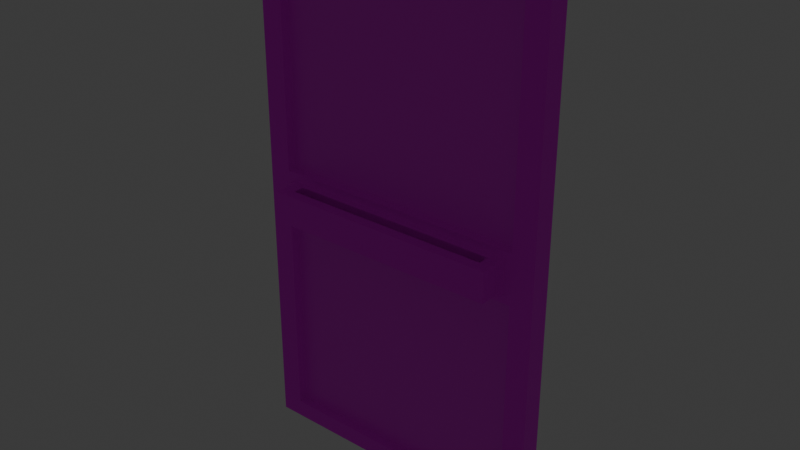 # Source: Office_Door.blend  (saved by Blender 4.2.66; exported with 4.5.12 LTS)
import bpy
from mathutils import Matrix  # noqa: F401  (used for matrix-valued properties, if any)

bpy.ops.wm.read_factory_settings(use_empty=True)
scene = bpy.context.scene
scene.name = 'Scene'

# ---- collections
col_collection = bpy.data.collections.new('Collection'); scene.collection.children.link(col_collection)

# ---- images (referenced by path relative to the original .blend; pixels are not part of the script)
import os
ASSET_DIR = os.environ.get("B2B_ASSET_DIR", "")  # directory of the original .blend (textures are referenced by path, not embedded)
HERE = os.path.dirname(os.path.abspath(__file__))  # packed textures are extracted next to this script under _unpacked/

def load_image(name, relpath, width, height, colorspace="sRGB"):
    """Load a texture the original file referenced (path relative to the .blend, or extracted next to this script)."""
    p = next((c for c in (os.path.join(HERE, relpath), os.path.join(ASSET_DIR, relpath)) if relpath and os.path.exists(c)), "")
    if p:
        img = bpy.data.images.load(p, check_existing=True)
        img.name = name
    else:  # same state as the original file: an image datablock whose file is absent (Cycles renders it pink)
        img = bpy.data.images.new(name, width, height)
        img.source = "FILE"
        img.filepath = "//" + (relpath or name)
    img.colorspace_settings.name = colorspace
    return img
img_skybox_png = load_image('Skybox.png', 'Textures/Skybox.png', 1024, 1024, 'sRGB')
img_road_png = load_image('ROAD.png', 'Textures/Road/ROAD.png', 1024, 1024, 'sRGB')
img_sidewalk_png = load_image('SideWalk.png', 'Textures/Road/Sidewalk/SideWalk.png', 1024, 1024, 'sRGB')
img_drop_in_celings_png = load_image('Drop in celings.png', 'Textures/Drop in celings.png', 1024, 1024, 'sRGB')
img_drop_in_celings_emissive_map_png = load_image('Drop in celings emissive map.png', 'Textures/Drop in celings emissive map.png', 1024, 1024, 'sRGB')
img_wood_paneling_png = load_image('Wood Paneling.png', 'Textures/Wood Paneling.png', 1024, 1024, 'sRGB')
img_metal_png = load_image('Metal.png', 'Textures/Metal.png', 1024, 1024, 'sRGB')
img_wall_png = load_image('Wall.png', 'Textures/Wall.png', 1024, 1024, 'sRGB')
img_wall_white_png = load_image('Wall_White.png', 'Textures/Wall_White.png', 1024, 1024, 'sRGB')
img_tile_png = load_image('Tile.png', 'Textures/Tile.png', 1024, 1024, 'sRGB')
img_law_office_logo_png = load_image('law office logo.png', 'Textures/law office logo.png', 1024, 1024, 'sRGB')

# ---- materials (node trees are filled in below, after node groups)
mat_material_001 = bpy.data.materials.new('Material.001')
mat_material_001.alpha_threshold = 0.0
mat_material_001.use_backface_culling = True
mat_material_001.roughness = 0.5
mat_material_001.line_color = (0.0, 0.0, 0.0, 1.0)
mat_sky = bpy.data.materials.new('Sky')
mat_sky.use_backface_culling = True
mat_sky.use_backface_culling_shadow = True
mat_road = bpy.data.materials.new('Road')
mat_road.use_backface_culling = True
mat_road.use_backface_culling_shadow = True
mat_sidewalk = bpy.data.materials.new('Sidewalk')
mat_car1 = bpy.data.materials.new('Car1')
mat_car_window = bpy.data.materials.new('Car Window')
mat_car_2 = bpy.data.materials.new('Car 2')
mat_dropped_celings = bpy.data.materials.new('Dropped celings')
mat_dropped_celings.use_backface_culling = True
mat_dropped_celings.use_backface_culling_shadow = True
mat_wood_panels = bpy.data.materials.new('Wood Panels')
mat_wood_panels.use_backface_culling = True
mat_wood_panels.use_backface_culling_shadow = True
mat_car_4 = bpy.data.materials.new('Car 4')
mat_metal = bpy.data.materials.new('Metal')
mat_wall = bpy.data.materials.new('Wall')
mat_wallwhite = bpy.data.materials.new('WallWhite')
mat_tile = bpy.data.materials.new('Tile')
mat_lawyer_window = bpy.data.materials.new('Lawyer Window')
mat_lawyer_window.use_backface_culling = True
mat_lawyer_window.use_backface_culling_shadow = True

# ---- material node trees
mat_material_001.use_nodes = True; mat_material_001.node_tree.nodes.clear()
_N = mat_material_001.node_tree.nodes; _L = mat_material_001.node_tree.links
n0 = _N.new('ShaderNodeOutputMaterial'); n0.name = 'Material Output'; n0.location = (300, 300)
n1 = _N.new('ShaderNodeBsdfPrincipled'); n1.name = 'Principled BSDF'; n1.location = (10, 300)
n1.inputs[3].default_value = 1.45
_L.new(n1.outputs[0], n0.inputs[0])
n0.is_active_output = True
mat_sky.use_nodes = True; mat_sky.node_tree.nodes.clear()
_N = mat_sky.node_tree.nodes; _L = mat_sky.node_tree.links
n0 = _N.new('ShaderNodeBsdfPrincipled'); n0.name = 'Principled BSDF'; n0.location = (10, 300)
n0.inputs[28].default_value = 1.1
n1 = _N.new('ShaderNodeOutputMaterial'); n1.name = 'Material Output'; n1.location = (300, 300)
n2 = _N.new('ShaderNodeTexImage'); n2.name = 'Image Texture'; n2.location = (-280, 280)
n2.image = img_skybox_png
n3 = _N.new('ShaderNodeTexImage'); n3.name = 'Image Texture.001'; n3.location = (-280, -240)
n3.image = img_skybox_png
_L.new(n0.outputs[0], n1.inputs[0])
_L.new(n2.outputs[0], n0.inputs[0])
_L.new(n3.outputs[0], n0.inputs[27])
n1.is_active_output = True
mat_road.use_nodes = True; mat_road.node_tree.nodes.clear()
_N = mat_road.node_tree.nodes; _L = mat_road.node_tree.links
n0 = _N.new('ShaderNodeBsdfPrincipled'); n0.name = 'Principled BSDF'; n0.location = (10, 300)
n0.inputs[2].default_value = 1.0
n1 = _N.new('ShaderNodeOutputMaterial'); n1.name = 'Material Output'; n1.location = (300, 300)
n2 = _N.new('ShaderNodeTexImage'); n2.name = 'Image Texture'; n2.location = (-280, 280)
n2.image = img_road_png
_L.new(n0.outputs[0], n1.inputs[0])
_L.new(n2.outputs[0], n0.inputs[0])
n1.is_active_output = True
mat_sidewalk.use_nodes = True; mat_sidewalk.node_tree.nodes.clear()
_N = mat_sidewalk.node_tree.nodes; _L = mat_sidewalk.node_tree.links
n0 = _N.new('ShaderNodeBsdfPrincipled'); n0.name = 'Principled BSDF'; n0.location = (10, 300)
n0.inputs[2].default_value = 1.0
n1 = _N.new('ShaderNodeOutputMaterial'); n1.name = 'Material Output'; n1.location = (300, 300)
n2 = _N.new('ShaderNodeTexImage'); n2.name = 'Image Texture'; n2.location = (-280, 280)
n2.image = img_sidewalk_png
_L.new(n0.outputs[0], n1.inputs[0])
_L.new(n2.outputs[0], n0.inputs[0])
n1.is_active_output = True
mat_car1.use_nodes = True; mat_car1.node_tree.nodes.clear()
_N = mat_car1.node_tree.nodes; _L = mat_car1.node_tree.links
n0 = _N.new('ShaderNodeBsdfPrincipled'); n0.name = 'Principled BSDF'; n0.location = (10, 300)
n0.inputs[0].default_value = (0.8002, 0.658, 0.1613, 1.0)
n0.inputs[2].default_value = 0.3937
n1 = _N.new('ShaderNodeOutputMaterial'); n1.name = 'Material Output'; n1.location = (300, 300)
_L.new(n0.outputs[0], n1.inputs[0])
n1.is_active_output = True
mat_car_window.use_nodes = True; mat_car_window.node_tree.nodes.clear()
_N = mat_car_window.node_tree.nodes; _L = mat_car_window.node_tree.links
n0 = _N.new('ShaderNodeBsdfPrincipled'); n0.name = 'Principled BSDF'; n0.location = (10, 300)
n0.inputs[0].default_value = (0.0, 0.0, 0.0, 1.0)
n0.inputs[2].default_value = 0.0
n1 = _N.new('ShaderNodeOutputMaterial'); n1.name = 'Material Output'; n1.location = (300, 300)
_L.new(n0.outputs[0], n1.inputs[0])
n1.is_active_output = True
mat_car_2.use_nodes = True; mat_car_2.node_tree.nodes.clear()
_N = mat_car_2.node_tree.nodes; _L = mat_car_2.node_tree.links
n0 = _N.new('ShaderNodeBsdfPrincipled'); n0.name = 'Principled BSDF'; n0.location = (10, 300)
n0.inputs[0].default_value = (0.8001, 0.0284, 0.04093, 1.0)
n1 = _N.new('ShaderNodeOutputMaterial'); n1.name = 'Material Output'; n1.location = (300, 300)
_L.new(n0.outputs[0], n1.inputs[0])
n1.is_active_output = True
mat_dropped_celings.use_nodes = True; mat_dropped_celings.node_tree.nodes.clear()
_N = mat_dropped_celings.node_tree.nodes; _L = mat_dropped_celings.node_tree.links
n0 = _N.new('ShaderNodeBsdfPrincipled'); n0.name = 'Principled BSDF'; n0.location = (10, 300)
n0.inputs[28].default_value = 0.8
n1 = _N.new('ShaderNodeOutputMaterial'); n1.name = 'Material Output'; n1.location = (300, 300)
n2 = _N.new('ShaderNodeTexImage'); n2.name = 'Image Texture'; n2.location = (-280, 280)
n2.image = img_drop_in_celings_png
n3 = _N.new('ShaderNodeTexImage'); n3.name = 'Image Texture.001'; n3.location = (-280, -240)
n3.image = img_drop_in_celings_emissive_map_png
_L.new(n0.outputs[0], n1.inputs[0])
_L.new(n2.outputs[0], n0.inputs[0])
_L.new(n3.outputs[0], n0.inputs[27])
n1.is_active_output = True
mat_wood_panels.use_nodes = True; mat_wood_panels.node_tree.nodes.clear()
_N = mat_wood_panels.node_tree.nodes; _L = mat_wood_panels.node_tree.links
n0 = _N.new('ShaderNodeBsdfPrincipled'); n0.name = 'Principled BSDF'; n0.location = (10, 300)
n0.inputs[2].default_value = 1.0
n1 = _N.new('ShaderNodeOutputMaterial'); n1.name = 'Material Output'; n1.location = (300, 300)
n2 = _N.new('ShaderNodeTexImage'); n2.name = 'Image Texture'; n2.location = (-280, 280)
n2.image = img_wood_paneling_png
_L.new(n0.outputs[0], n1.inputs[0])
_L.new(n2.outputs[0], n0.inputs[0])
n1.is_active_output = True
mat_car_4.use_nodes = True; mat_car_4.node_tree.nodes.clear()
_N = mat_car_4.node_tree.nodes; _L = mat_car_4.node_tree.links
n0 = _N.new('ShaderNodeBsdfPrincipled'); n0.name = 'Principled BSDF'; n0.location = (10, 300)
n0.inputs[0].default_value = (0.2776, 0.2948, 0.8001, 1.0)
n1 = _N.new('ShaderNodeOutputMaterial'); n1.name = 'Material Output'; n1.location = (300, 300)
_L.new(n0.outputs[0], n1.inputs[0])
n1.is_active_output = True
mat_metal.use_nodes = True; mat_metal.node_tree.nodes.clear()
_N = mat_metal.node_tree.nodes; _L = mat_metal.node_tree.links
n0 = _N.new('ShaderNodeBsdfPrincipled'); n0.name = 'Principled BSDF'; n0.location = (10, 300)
n0.inputs[1].default_value = 0.7402
n0.inputs[2].default_value = 0.5315
n1 = _N.new('ShaderNodeOutputMaterial'); n1.name = 'Material Output'; n1.location = (300, 300)
n2 = _N.new('ShaderNodeTexImage'); n2.name = 'Image Texture'; n2.location = (-280, 280)
n2.image = img_metal_png
_L.new(n0.outputs[0], n1.inputs[0])
_L.new(n2.outputs[0], n0.inputs[0])
n1.is_active_output = True
mat_wall.use_nodes = True; mat_wall.node_tree.nodes.clear()
_N = mat_wall.node_tree.nodes; _L = mat_wall.node_tree.links
n0 = _N.new('ShaderNodeBsdfPrincipled'); n0.name = 'Principled BSDF'; n0.location = (10, 300)
n1 = _N.new('ShaderNodeOutputMaterial'); n1.name = 'Material Output'; n1.location = (300, 300)
n2 = _N.new('ShaderNodeTexImage'); n2.name = 'Image Texture'; n2.location = (-280, 280)
n2.image = img_wall_png
_L.new(n0.outputs[0], n1.inputs[0])
_L.new(n2.outputs[0], n0.inputs[0])
n1.is_active_output = True
mat_wallwhite.use_nodes = True; mat_wallwhite.node_tree.nodes.clear()
_N = mat_wallwhite.node_tree.nodes; _L = mat_wallwhite.node_tree.links
n0 = _N.new('ShaderNodeBsdfPrincipled'); n0.name = 'Principled BSDF'; n0.location = (10, 300)
n1 = _N.new('ShaderNodeOutputMaterial'); n1.name = 'Material Output'; n1.location = (300, 300)
n2 = _N.new('ShaderNodeTexImage'); n2.name = 'Image Texture'; n2.location = (-280, 280)
n2.image = img_wall_white_png
_L.new(n0.outputs[0], n1.inputs[0])
_L.new(n2.outputs[0], n0.inputs[0])
n1.is_active_output = True
mat_tile.use_nodes = True; mat_tile.node_tree.nodes.clear()
_N = mat_tile.node_tree.nodes; _L = mat_tile.node_tree.links
n0 = _N.new('ShaderNodeBsdfPrincipled'); n0.name = 'Principled BSDF'; n0.location = (10, 300)
n1 = _N.new('ShaderNodeOutputMaterial'); n1.name = 'Material Output'; n1.location = (300, 300)
n2 = _N.new('ShaderNodeTexImage'); n2.name = 'Image Texture'; n2.location = (-280, 280)
n2.image = img_tile_png
_L.new(n0.outputs[0], n1.inputs[0])
_L.new(n2.outputs[0], n0.inputs[0])
n1.is_active_output = True
mat_lawyer_window.use_nodes = True; mat_lawyer_window.node_tree.nodes.clear()
_N = mat_lawyer_window.node_tree.nodes; _L = mat_lawyer_window.node_tree.links
n0 = _N.new('ShaderNodeBsdfPrincipled'); n0.name = 'Principled BSDF'; n0.location = (10, 300)
n1 = _N.new('ShaderNodeOutputMaterial'); n1.name = 'Material Output'; n1.location = (300, 300)
n2 = _N.new('ShaderNodeTexImage'); n2.name = 'Image Texture'; n2.location = (-280, 280)
n2.image = img_law_office_logo_png
_L.new(n0.outputs[0], n1.inputs[0])
_L.new(n2.outputs[0], n0.inputs[0])
_L.new(n2.outputs[1], n0.inputs[4])
n1.is_active_output = True

# ---- world
world_world = bpy.data.worlds.new('World'); scene.world = world_world
world_world.use_nodes = True; world_world.node_tree.nodes.clear()
_N = world_world.node_tree.nodes; _L = world_world.node_tree.links
n0 = _N.new('ShaderNodeOutputWorld'); n0.name = 'World Output'; n0.location = (300, 300)
n1 = _N.new('ShaderNodeBackground'); n1.name = 'Background'; n1.location = (10, 300)
n1.inputs[0].default_value = (0.05088, 0.05088, 0.05088, 1.0)
_L.new(n1.outputs[0], n0.inputs[0])
n0.is_active_output = True
world_world.color = (0.05088, 0.05088, 0.05088)
world_world.sun_shadow_jitter_overblur = 0.0

# ---- meshes
me_cube_001 = bpy.data.meshes.new('Cube.001')
me_cube_001.from_pydata([(-0.5401, -0.03876, 1.023), (0.54, -0.03876, 1.023), (-0.5398, -0.03876, -0.6844), (0.54, -0.03876, -0.6844), (0.54, -0.03876, -0.8733), (-0.5398, -0.03876, -0.8733), (-0.4593, -0.03876, 0.9224), (0.4591, -0.03876, 0.9224), (-0.459, -0.03876, 0.2236), (0.4591, -0.03876, 0.2236), (0.4316, -0.03876, 0.1188), (-0.4315, -0.03876, 0.1188), (-0.4317, -0.03876, -0.005176), (0.4316, -0.03876, -0.005176), (-0.459, -0.03876, -0.7315), (0.4591, -0.03876, -0.7315), (0.4591, -0.03876, -0.8088), (-0.459, -0.03876, -0.8088), (-0.4591, 0.004447, 0.1463), (0.4591, 0.004447, 0.1463), (-0.4593, 0.004447, 0.9224), (0.4591, 0.004447, 0.9224), (0.4591, 0.004447, 0.2236), (-0.4592, 0.004447, 0.2236), (-0.4591, 0.004447, -0.8088), (0.4591, 0.004447, -0.8088), (-0.4593, 0.004447, -0.03268), (0.4591, 0.004447, -0.03268), (0.4591, 0.004447, -0.7315), (-0.4592, 0.004447, -0.7315), (0.4591, -0.03876, 0.1463), (-0.459, -0.03876, 0.1463), (-0.4593, -0.03876, -0.03268), (0.4591, -0.03876, -0.03268), (0.4241, -0.06342, 0.1112), (-0.424, -0.06342, 0.1112), (-0.4242, -0.06342, 0.002365), (0.4241, -0.06342, 0.002365), (0.3979, -0.03876, 0.1463), (-0.3978, -0.03876, 0.1463), (-0.3981, -0.03876, -0.03268), (0.3979, -0.03876, -0.03268), (0.3741, -0.03876, 0.1188), (-0.374, -0.03876, 0.1188), (-0.3742, -0.03876, -0.005176), (0.3741, -0.03876, -0.005176), (0.3816, -0.06342, 0.1112), (-0.3815, -0.06342, 0.1112), (-0.3817, -0.06342, 0.002365), (0.3816, -0.06342, 0.002365), (-0.374, -0.06342, 0.1188), (-0.4315, -0.06342, 0.1188), (0.3741, -0.06342, -0.005176), (0.4316, -0.06342, -0.005176), (0.4316, -0.06342, 0.1188), (-0.4317, -0.06342, -0.005176), (0.3741, -0.06342, 0.1188), (-0.3742, -0.06342, -0.005176), (-0.3815, -0.09199, 0.1112), (-0.424, -0.09199, 0.1112), (0.3816, -0.09199, 0.002365), (0.4241, -0.09199, 0.002365), (0.4241, -0.09199, 0.1112), (-0.4242, -0.09199, 0.002365), (0.3816, -0.09199, 0.1112), (-0.3817, -0.09199, 0.002365), (-0.3815, -0.1301, 0.1112), (-0.424, -0.1301, 0.1112), (0.3816, -0.1301, 0.002365), (0.4241, -0.1301, 0.002365), (0.4241, -0.1301, 0.1112), (-0.4242, -0.1301, 0.002365), (0.3816, -0.1301, 0.1112), (-0.3817, -0.1301, 0.002365), (-3.695e-05, -0.09199, 0.1112), (-3.695e-05, -0.09199, 0.002365), (-3.695e-05, -0.1301, 0.1112), (-3.695e-05, -0.1301, 0.002365), (0.54, 1.144e-05, 1.023), (0.54, 1.144e-05, -0.6844), (-0.54, 1.144e-05, -0.6844), (-0.5401, 0.03878, 1.023), (0.54, 0.03878, 1.023), (-0.5398, 0.03878, -0.6844), (0.54, 0.03878, -0.6844), (0.54, 0.03878, -0.8733), (-0.5398, 0.03878, -0.8733), (-0.4593, 0.03878, 0.9224), (0.4591, 0.03878, 0.9224), (-0.459, 0.03878, 0.2236), (0.4591, 0.03878, 0.2236), (0.4316, 0.03878, 0.1188), (-0.4315, 0.03878, 0.1188), (-0.4317, 0.03878, -0.005176), (0.4316, 0.03878, -0.005176), (-0.459, 0.03878, -0.7315), (0.4591, 0.03878, -0.7315), (0.4591, 0.03878, -0.8088), (-0.459, 0.03878, -0.8088), (-0.4591, -0.004425, 0.1463), (0.4591, -0.004425, 0.1463), (-0.4593, -0.004425, 0.9224), (0.4591, -0.004425, 0.9224), (0.4591, -0.004425, 0.2236), (-0.4592, -0.004425, 0.2236), (-0.4591, -0.004425, -0.8088), (0.4591, -0.004425, -0.8088), (-0.4593, -0.004425, -0.03268), (0.4591, -0.004425, -0.03268), (0.4591, -0.004425, -0.7315), (-0.4592, -0.004425, -0.7315), (0.4591, 0.03878, 0.1463), (-0.459, 0.03878, 0.1463), (-0.4593, 0.03878, -0.03268), (0.4591, 0.03878, -0.03268), (0.4241, 0.06344, 0.1112), (-0.424, 0.06344, 0.1112), (-0.4242, 0.06344, 0.002365), (0.4241, 0.06344, 0.002365), (0.3979, 0.03878, 0.1463), (-0.3978, 0.03878, 0.1463), (-0.3981, 0.03878, -0.03268), (0.3979, 0.03878, -0.03268), (0.3741, 0.03878, 0.1188), (-0.374, 0.03878, 0.1188), (-0.3742, 0.03878, -0.005176), (0.3741, 0.03878, -0.005176), (0.3816, 0.06344, 0.1112), (-0.3815, 0.06344, 0.1112), (-0.3817, 0.06344, 0.002365), (0.3816, 0.06344, 0.002365), (-0.374, 0.06344, 0.1188), (-0.4315, 0.06344, 0.1188), (0.3741, 0.06344, -0.005176), (0.4316, 0.06344, -0.005176), (0.4316, 0.06344, 0.1188), (-0.4317, 0.06344, -0.005176), (0.3741, 0.06344, 0.1188), (-0.3742, 0.06344, -0.005176), (-0.3815, 0.09202, 0.1112), (-0.424, 0.09202, 0.1112), (0.3816, 0.09202, 0.002365), (0.4241, 0.09202, 0.002365), (0.4241, 0.09202, 0.1112), (-0.4242, 0.09202, 0.002365), (0.3816, 0.09202, 0.1112), (-0.3817, 0.09202, 0.002365), (-0.3815, 0.1301, 0.1112), (-0.424, 0.1301, 0.1112), (0.3816, 0.1301, 0.002365), (0.4241, 0.1301, 0.002365), (0.4241, 0.1301, 0.1112), (-0.4242, 0.1301, 0.002365), (0.3816, 0.1301, 0.1112), (-0.3817, 0.1301, 0.002365), (-3.719e-05, 0.09202, 0.1112), (-3.719e-05, 0.09202, 0.002365), (-3.719e-05, 0.1301, 0.1112), (-3.719e-05, 0.1301, 0.002365), (-0.54, 1.144e-05, -0.8733), (0.54, 1.144e-05, -0.8733), (-0.5401, 1.144e-05, 1.023)], [], [(1, 0, 6, 7), (3, 1, 7, 9), (9, 30, 33, 3), (15, 3, 33), (3, 15, 4), (15, 16, 4), (5, 4, 16, 17), (2, 5, 17, 14), (14, 32, 2), (2, 32, 0), (31, 8, 0, 32), (6, 0, 8), (11, 12, 55, 51), (31, 18, 23, 8), (7, 21, 22, 9), (30, 19, 18, 31, 39, 38), (8, 23, 20, 6), (9, 22, 19, 30), (6, 20, 21, 7), (17, 24, 29, 14), (33, 27, 28, 15), (16, 25, 24, 17), (14, 29, 26, 32), (15, 28, 25, 16), (32, 26, 27, 33, 41, 40), (24, 25, 28, 27, 26, 29), (18, 19, 22, 21, 20, 23), (42, 10, 30, 38), (44, 12, 32, 40), (10, 13, 33, 30), (12, 11, 31, 32), (34, 46, 64, 62), (45, 13, 53, 52), (13, 10, 54, 53), (43, 11, 51, 50), (10, 42, 56, 54), (42, 43, 50, 56), (12, 44, 57, 55), (44, 45, 52, 57), (46, 49, 60, 64), (56, 50, 57, 52), (13, 45, 41, 33), (45, 44, 40, 41), (11, 43, 39, 31), (43, 42, 38, 39), (35, 47, 50, 51), (37, 49, 52, 53), (34, 37, 53, 54), (36, 35, 51, 55), (46, 34, 54, 56), (48, 36, 55, 57), (49, 46, 56, 52), (47, 48, 57, 50), (59, 63, 71, 67), (63, 65, 73, 71), (37, 34, 62, 61), (47, 35, 59, 58), (48, 47, 58, 65), (36, 48, 65, 63), (35, 36, 63, 59), (49, 37, 61, 60), (66, 67, 71, 73), (70, 72, 68, 69), (60, 61, 69, 68), (60, 68, 77, 75), (62, 64, 72, 70), (61, 62, 70, 69), (58, 59, 67, 66), (66, 73, 77, 76), (74, 75, 77, 76), (64, 60, 75, 74), (73, 65, 75, 77), (68, 72, 76, 77), (58, 66, 76, 74), (72, 64, 74, 76), (65, 58, 74, 75), (5, 2, 80, 159), (1, 3, 79, 78), (4, 5, 159, 160), (2, 0, 161, 80), (3, 4, 160, 79), (0, 1, 78, 161), (82, 88, 87, 81), (84, 90, 88, 82), (90, 84, 114, 111), (96, 114, 84), (84, 85, 96), (96, 85, 97), (86, 98, 97, 85), (83, 95, 98, 86), (95, 83, 113), (83, 81, 113), (112, 113, 81, 89), (87, 89, 81), (92, 132, 136, 93), (112, 89, 104, 99), (88, 90, 103, 102), (111, 119, 120, 112, 99, 100), (89, 87, 101, 104), (90, 111, 100, 103), (87, 88, 102, 101), (98, 95, 110, 105), (114, 96, 109, 108), (97, 98, 105, 106), (95, 113, 107, 110), (96, 97, 106, 109), (113, 121, 122, 114, 108, 107), (105, 110, 107, 108, 109, 106), (99, 104, 101, 102, 103, 100), (123, 119, 111, 91), (125, 121, 113, 93), (91, 111, 114, 94), (93, 113, 112, 92), (115, 143, 145, 127), (126, 133, 134, 94), (94, 134, 135, 91), (124, 131, 132, 92), (91, 135, 137, 123), (123, 137, 131, 124), (93, 136, 138, 125), (125, 138, 133, 126), (127, 145, 141, 130), (137, 133, 138, 131), (94, 114, 122, 126), (126, 122, 121, 125), (92, 112, 120, 124), (124, 120, 119, 123), (116, 132, 131, 128), (118, 134, 133, 130), (115, 135, 134, 118), (117, 136, 132, 116), (127, 137, 135, 115), (129, 138, 136, 117), (130, 133, 137, 127), (128, 131, 138, 129), (140, 148, 152, 144), (144, 152, 154, 146), (118, 142, 143, 115), (128, 139, 140, 116), (129, 146, 139, 128), (117, 144, 146, 129), (116, 140, 144, 117), (130, 141, 142, 118), (147, 154, 152, 148), (151, 150, 149, 153), (141, 149, 150, 142), (141, 156, 158, 149), (143, 151, 153, 145), (142, 150, 151, 143), (139, 147, 148, 140), (147, 157, 158, 154), (155, 157, 158, 156), (145, 155, 156, 141), (154, 158, 156, 146), (149, 158, 157, 153), (139, 155, 157, 147), (153, 157, 155, 145), (146, 156, 155, 139), (86, 159, 80, 83), (82, 78, 79, 84), (85, 160, 159, 86), (83, 80, 161, 81), (84, 79, 160, 85), (81, 161, 78, 82)])
me_cube_001.polygons.foreach_set('material_index', [10, 10, 10, 10, 10, 10, 10, 10, 10, 10, 10, 10, 10, 10, 10, 10, 10, 10, 10, 10, 10, 10, 10, 10, 10, 14, 14, 10, 10, 10, 10, 10, 10, 10, 10, 10, 10, 10, 10, 10, 10, 10, 10, 10, 10, 10, 10, 10, 10, 10, 10, 10, 10, 10, 10, 10, 10, 10, 10, 10, 10, 10, 10, 10, 10, 10, 10, 10, 10, 10, 10, 10, 10, 10, 10, 10, 10, 10, 10, 10, 10, 10, 10, 10, 10, 10, 10, 10, 10, 10, 10, 10, 10, 10, 10, 10, 10, 10, 10, 10, 10, 10, 10, 10, 10, 10, 10, 14, 14, 10, 10, 10, 10, 10, 10, 10, 10, 10, 10, 10, 10, 10, 10, 10, 10, 10, 10, 10, 10, 10, 10, 10, 10, 10, 10, 10, 10, 10, 10, 10, 10, 10, 10, 10, 10, 10, 10, 10, 10, 10, 10, 10, 10, 10, 10, 10, 10, 10, 10, 10, 10, 10, 10, 10])
_uv = me_cube_001.uv_layers.new(name='UVMap')
_uv.uv.foreach_set('vector', [1.6, 2.193, -0.39, 2.193, -0.2411, 2.008, 1.451, 2.008, 1.6, -0.952, 1.6, 2.193, 1.451, 2.008, 1.451, 0.7205, 1.451, 0.7205, 1.451, 0.5781, 1.451, 0.2484, 1.6, -0.952, 1.451, -1.039, 1.6, -0.952, 1.451, 0.2484, 1.6, -0.952, 1.451, -1.039, 1.6, -1.3, 1.451, -1.039, 1.451, -1.181, 1.6, -1.3, -0.3894, -1.3, 1.6, -1.3, 1.451, -1.181, -0.2406, -1.181, -0.3895, -0.952, -0.3894, -1.3, -0.2406, -1.181, -0.2406, -1.039, -0.2406, -1.039, -0.2411, 0.2484, -0.3895, -0.952, -0.3895, -0.952, -0.2411, 0.2484, -0.39, 2.193, -0.2406, 0.5781, -0.2406, 0.7205, -0.39, 2.193, -0.2411, 0.2484, -0.2411, 2.008, -0.39, 2.193, -0.2406, 0.7205, -0.19, 0.5274, -0.1904, 0.2991, -0.1904, 0.2991, -0.19, 0.5274, 0.9976, -0.4555, 1.036, -0.4998, 1.139, -0.2665, 1.082, -0.2559, 0.03821, 1.409, 0.001954, 1.44, 0.01025, -0.2203, 0.05481, -0.2083, 0.1009, -0.3506, 0.07398, -0.393, 1.036, -0.4998, 0.9976, -0.4555, 0.9379, -0.4485, 0.1607, -0.3576, 1.082, -0.2559, 1.139, -0.2665, 0.782, 1.453, 0.7503, 1.411, 0.05481, -0.2083, 0.01025, -0.2203, 0.07398, -0.393, 0.1009, -0.3506, 0.7503, 1.411, 0.782, 1.453, 0.001954, 1.44, 0.03821, 1.409, 0.9976, -0.4555, 1.036, -0.4998, 1.139, -0.2665, 1.082, -0.2559, 0.03821, 1.409, 0.001954, 1.44, 0.01025, -0.2203, 0.05481, -0.2083, 0.1009, -0.3506, 0.07398, -0.393, 1.036, -0.4998, 0.9976, -0.4555, 1.082, -0.2559, 1.139, -0.2665, 0.782, 1.453, 0.7503, 1.411, 0.05481, -0.2083, 0.01025, -0.2203, 0.07398, -0.393, 0.1009, -0.3506, 0.7503, 1.411, 0.782, 1.453, 0.001954, 1.44, 0.03821, 1.409, 0.08568, 1.409, 0.7028, 1.411, 0.0, 0.0, 0.0, 0.0, 0.0, 0.0, 0.0, 0.0, 0.0, 0.0, 0.0, 0.0, 0.0, 0.0, 0.0, 0.0, 0.0, 0.0, 0.0, 0.0, 0.0, 0.0, 0.0, 0.0, 1.294, 0.5274, 1.4, 0.5274, 1.451, 0.5781, 1.338, 0.5781, -0.08433, 0.2991, -0.1904, 0.2991, -0.2411, 0.2484, -0.1283, 0.2484, 1.4, 0.5274, 1.4, 0.2991, 1.451, 0.2484, 1.451, 0.5781, -0.1904, 0.2991, -0.19, 0.5274, -0.2406, 0.5781, -0.2411, 0.2484, 1.386, 0.5135, 1.308, 0.5135, 1.308, 0.5135, 1.386, 0.5135, 1.294, 0.2991, 1.4, 0.2991, 1.4, 0.2991, 1.294, 0.2991, 1.4, 0.2991, 1.4, 0.5274, 1.4, 0.5274, 1.4, 0.2991, -0.08399, 0.5274, -0.19, 0.5274, -0.19, 0.5274, -0.08399, 0.5274, 1.4, 0.5274, 1.294, 0.5274, 1.294, 0.5274, 1.4, 0.5274, 1.294, 0.5274, -0.08399, 0.5274, -0.08399, 0.5274, 1.294, 0.5274, -0.1904, 0.2991, -0.08433, 0.2991, -0.08433, 0.2991, -0.1904, 0.2991, -0.08433, 0.2991, 1.294, 0.2991, 1.294, 0.2991, -0.08433, 0.2991, 1.308, 0.5135, 1.308, 0.313, 1.308, 0.313, 1.308, 0.5135, 1.294, 0.5274, -0.08399, 0.5274, -0.08433, 0.2991, 1.294, 0.2991, 1.4, 0.2991, 1.294, 0.2991, 1.338, 0.2484, 1.451, 0.2484, 1.294, 0.2991, -0.08433, 0.2991, -0.1283, 0.2484, 1.338, 0.2484, -0.19, 0.5274, -0.08399, 0.5274, -0.1278, 0.5781, -0.2406, 0.5781, -0.08399, 0.5274, 1.294, 0.5274, 1.338, 0.5781, -0.1278, 0.5781, -0.1761, 0.5135, -0.0979, 0.5135, -0.08399, 0.5274, -0.19, 0.5274, 1.386, 0.313, 1.308, 0.313, 1.294, 0.2991, 1.4, 0.2991, 1.386, 0.5135, 1.386, 0.313, 1.4, 0.2991, 1.4, 0.5274, -0.1764, 0.313, -0.1761, 0.5135, -0.19, 0.5274, -0.1904, 0.2991, 1.308, 0.5135, 1.386, 0.5135, 1.4, 0.5274, 1.294, 0.5274, -0.0982, 0.313, -0.1764, 0.313, -0.1904, 0.2991, -0.08433, 0.2991, 1.308, 0.313, 1.308, 0.5135, 1.294, 0.5274, 1.294, 0.2991, -0.0979, 0.5135, -0.0982, 0.313, -0.08433, 0.2991, -0.08399, 0.5274, -0.1761, 0.5135, -0.1764, 0.313, -0.1764, 0.313, -0.1761, 0.5135, -0.1764, 0.313, -0.0982, 0.313, -0.0982, 0.313, -0.1764, 0.313, 1.386, 0.313, 1.386, 0.5135, 1.386, 0.5135, 1.386, 0.313, -0.0979, 0.5135, -0.1761, 0.5135, -0.1761, 0.5135, -0.0979, 0.5135, -0.0982, 0.313, -0.0979, 0.5135, -0.0979, 0.5135, -0.0982, 0.313, -0.1764, 0.313, -0.0982, 0.313, -0.0982, 0.313, -0.1764, 0.313, -0.1761, 0.5135, -0.1764, 0.313, -0.1764, 0.313, -0.1761, 0.5135, 1.308, 0.313, 1.386, 0.313, 1.386, 0.313, 1.308, 0.313, -0.0979, 0.5135, -0.1761, 0.5135, -0.1764, 0.313, -0.0982, 0.313, 1.386, 0.5135, 1.308, 0.5135, 1.308, 0.313, 1.386, 0.313, 1.308, 0.313, 1.386, 0.313, 1.386, 0.313, 1.308, 0.313, 1.308, 0.313, 1.308, 0.313, 1.308, 0.313, 1.308, 0.313, 1.386, 0.5135, 1.308, 0.5135, 1.308, 0.5135, 1.386, 0.5135, 1.386, 0.313, 1.386, 0.5135, 1.386, 0.5135, 1.386, 0.313, -0.0979, 0.5135, -0.1761, 0.5135, -0.1761, 0.5135, -0.0979, 0.5135, -0.0979, 0.5135, -0.0982, 0.313, -0.0982, 0.313, -0.0979, 0.5135, 1.308, 0.5135, 1.308, 0.313, 1.308, 0.313, 1.308, 0.5135, 1.308, 0.5135, 1.308, 0.313, 1.308, 0.313, 1.308, 0.5135, -0.0982, 0.313, -0.0982, 0.313, -0.0982, 0.313, -0.0982, 0.313, 1.308, 0.313, 1.308, 0.5135, 1.308, 0.5135, 1.308, 0.313, -0.0979, 0.5135, -0.0979, 0.5135, -0.0979, 0.5135, -0.0979, 0.5135, 1.308, 0.5135, 1.308, 0.5135, 1.308, 0.5135, 1.308, 0.5135, -0.0982, 0.313, -0.0979, 0.5135, -0.0979, 0.5135, -0.0982, 0.313, 0.9976, -0.4555, 1.082, -0.2559, 1.139, -0.2665, 1.036, -0.4998, 0.03821, 1.409, 0.05481, -0.2083, 0.01025, -0.2203, 0.001954, 1.44, 0.1009, -0.3506, 0.9976, -0.4555, 1.036, -0.4998, 0.07398, -0.393, 1.082, -0.2559, 0.7503, 1.411, 0.782, 1.453, 1.139, -0.2665, 0.05481, -0.2083, 0.1009, -0.3506, 0.07398, -0.393, 0.01025, -0.2203, 0.7503, 1.411, 0.03821, 1.409, 0.001954, 1.44, 0.782, 1.453, 1.6, 2.193, 1.451, 2.008, -0.2411, 2.008, -0.39, 2.193, 1.6, -0.952, 1.451, 0.7205, 1.451, 2.008, 1.6, 2.193, 1.451, 0.7205, 1.6, -0.952, 1.451, 0.2484, 1.451, 0.5781, 1.451, -1.039, 1.451, 0.2484, 1.6, -0.952, 1.6, -0.952, 1.6, -1.3, 1.451, -1.039, 1.451, -1.039, 1.6, -1.3, 1.451, -1.181, -0.3894, -1.3, -0.2406, -1.181, 1.451, -1.181, 1.6, -1.3, -0.3895, -0.952, -0.2406, -1.039, -0.2406, -1.181, -0.3894, -1.3, -0.2406, -1.039, -0.3895, -0.952, -0.2411, 0.2484, -0.3895, -0.952, -0.39, 2.193, -0.2411, 0.2484, -0.2406, 0.5781, -0.2411, 0.2484, -0.39, 2.193, -0.2406, 0.7205, -0.2411, 2.008, -0.2406, 0.7205, -0.39, 2.193, -0.19, 0.5274, -0.19, 0.5274, -0.1904, 0.2991, -0.1904, 0.2991, 0.9976, -0.4555, 1.082, -0.2559, 1.139, -0.2665, 1.036, -0.4998, 0.03821, 1.409, 0.05481, -0.2083, 0.01025, -0.2203, 0.001954, 1.44, 0.1009, -0.3506, 0.1607, -0.3576, 0.9379, -0.4485, 0.9976, -0.4555, 1.036, -0.4998, 0.07398, -0.393, 1.082, -0.2559, 0.7503, 1.411, 0.782, 1.453, 1.139, -0.2665, 0.05481, -0.2083, 0.1009, -0.3506, 0.07398, -0.393, 0.01025, -0.2203, 0.7503, 1.411, 0.03821, 1.409, 0.001954, 1.44, 0.782, 1.453, 0.9976, -0.4555, 1.082, -0.2559, 1.139, -0.2665, 1.036, -0.4998, 0.03821, 1.409, 0.05481, -0.2083, 0.01025, -0.2203, 0.001954, 1.44, 0.1009, -0.3506, 0.9976, -0.4555, 1.036, -0.4998, 0.07398, -0.393, 1.082, -0.2559, 0.7503, 1.411, 0.782, 1.453, 1.139, -0.2665, 0.05481, -0.2083, 0.1009, -0.3506, 0.07398, -0.393, 0.01025, -0.2203, 0.7503, 1.411, 0.7028, 1.411, 0.08568, 1.409, 0.03821, 1.409, 0.001954, 1.44, 0.782, 1.453, 0.0, 0.0, 0.0, 0.0, 0.0, 0.0, 0.0, 0.0, 0.0, 0.0, 0.0, 0.0, 0.0, 0.0, 0.0, 0.0, 0.0, 0.0, 0.0, 0.0, 0.0, 0.0, 0.0, 0.0, 1.294, 0.5274, 1.338, 0.5781, 1.451, 0.5781, 1.4, 0.5274, -0.08433, 0.2991, -0.1283, 0.2484, -0.2411, 0.2484, -0.1904, 0.2991, 1.4, 0.5274, 1.451, 0.5781, 1.451, 0.2484, 1.4, 0.2991, -0.1904, 0.2991, -0.2411, 0.2484, -0.2406, 0.5781, -0.19, 0.5274, 1.386, 0.5135, 1.386, 0.5135, 1.308, 0.5135, 1.308, 0.5135, 1.294, 0.2991, 1.294, 0.2991, 1.4, 0.2991, 1.4, 0.2991, 1.4, 0.2991, 1.4, 0.2991, 1.4, 0.5274, 1.4, 0.5274, -0.08399, 0.5274, -0.08399, 0.5274, -0.19, 0.5274, -0.19, 0.5274, 1.4, 0.5274, 1.4, 0.5274, 1.294, 0.5274, 1.294, 0.5274, 1.294, 0.5274, 1.294, 0.5274, -0.08399, 0.5274, -0.08399, 0.5274, -0.1904, 0.2991, -0.1904, 0.2991, -0.08433, 0.2991, -0.08433, 0.2991, -0.08433, 0.2991, -0.08433, 0.2991, 1.294, 0.2991, 1.294, 0.2991, 1.308, 0.5135, 1.308, 0.5135, 1.308, 0.313, 1.308, 0.313, 1.294, 0.5274, 1.294, 0.2991, -0.08433, 0.2991, -0.08399, 0.5274, 1.4, 0.2991, 1.451, 0.2484, 1.338, 0.2484, 1.294, 0.2991, 1.294, 0.2991, 1.338, 0.2484, -0.1283, 0.2484, -0.08433, 0.2991, -0.19, 0.5274, -0.2406, 0.5781, -0.1278, 0.5781, -0.08399, 0.5274, -0.08399, 0.5274, -0.1278, 0.5781, 1.338, 0.5781, 1.294, 0.5274, -0.1761, 0.5135, -0.19, 0.5274, -0.08399, 0.5274, -0.0979, 0.5135, 1.386, 0.313, 1.4, 0.2991, 1.294, 0.2991, 1.308, 0.313, 1.386, 0.5135, 1.4, 0.5274, 1.4, 0.2991, 1.386, 0.313, -0.1764, 0.313, -0.1904, 0.2991, -0.19, 0.5274, -0.1761, 0.5135, 1.308, 0.5135, 1.294, 0.5274, 1.4, 0.5274, 1.386, 0.5135, -0.0982, 0.313, -0.08433, 0.2991, -0.1904, 0.2991, -0.1764, 0.313, 1.308, 0.313, 1.294, 0.2991, 1.294, 0.5274, 1.308, 0.5135, -0.0979, 0.5135, -0.08399, 0.5274, -0.08433, 0.2991, -0.0982, 0.313, -0.1761, 0.5135, -0.1761, 0.5135, -0.1764, 0.313, -0.1764, 0.313, -0.1764, 0.313, -0.1764, 0.313, -0.0982, 0.313, -0.0982, 0.313, 1.386, 0.313, 1.386, 0.313, 1.386, 0.5135, 1.386, 0.5135, -0.0979, 0.5135, -0.0979, 0.5135, -0.1761, 0.5135, -0.1761, 0.5135, -0.0982, 0.313, -0.0982, 0.313, -0.0979, 0.5135, -0.0979, 0.5135, -0.1764, 0.313, -0.1764, 0.313, -0.0982, 0.313, -0.0982, 0.313, -0.1761, 0.5135, -0.1761, 0.5135, -0.1764, 0.313, -0.1764, 0.313, 1.308, 0.313, 1.308, 0.313, 1.386, 0.313, 1.386, 0.313, -0.0979, 0.5135, -0.0982, 0.313, -0.1764, 0.313, -0.1761, 0.5135, 1.386, 0.5135, 1.386, 0.313, 1.308, 0.313, 1.308, 0.5135, 1.308, 0.313, 1.308, 0.313, 1.386, 0.313, 1.386, 0.313, 1.308, 0.313, 1.308, 0.313, 1.308, 0.313, 1.308, 0.313, 1.386, 0.5135, 1.386, 0.5135, 1.308, 0.5135, 1.308, 0.5135, 1.386, 0.313, 1.386, 0.313, 1.386, 0.5135, 1.386, 0.5135, -0.0979, 0.5135, -0.0979, 0.5135, -0.1761, 0.5135, -0.1761, 0.5135, -0.0979, 0.5135, -0.0979, 0.5135, -0.0982, 0.313, -0.0982, 0.313, 1.308, 0.5135, 1.308, 0.5135, 1.308, 0.313, 1.308, 0.313, 1.308, 0.5135, 1.308, 0.5135, 1.308, 0.313, 1.308, 0.313, -0.0982, 0.313, -0.0982, 0.313, -0.0982, 0.313, -0.0982, 0.313, 1.308, 0.313, 1.308, 0.313, 1.308, 0.5135, 1.308, 0.5135, -0.0979, 0.5135, -0.0979, 0.5135, -0.0979, 0.5135, -0.0979, 0.5135, 1.308, 0.5135, 1.308, 0.5135, 1.308, 0.5135, 1.308, 0.5135, -0.0982, 0.313, -0.0982, 0.313, -0.0979, 0.5135, -0.0979, 0.5135, 0.9976, -0.4555, 1.036, -0.4998, 1.139, -0.2665, 1.082, -0.2559, 0.03821, 1.409, 0.001954, 1.44, 0.01025, -0.2203, 0.05481, -0.2083, 0.1009, -0.3506, 0.07398, -0.393, 1.036, -0.4998, 0.9976, -0.4555, 1.082, -0.2559, 1.139, -0.2665, 0.782, 1.453, 0.7503, 1.411, 0.05481, -0.2083, 0.01025, -0.2203, 0.07398, -0.393, 0.1009, -0.3506, 0.7503, 1.411, 0.782, 1.453, 0.001954, 1.44, 0.03821, 1.409])
me_cube_001.materials.append(mat_material_001)
me_cube_001.materials.append(mat_sky)
me_cube_001.materials.append(mat_road)
me_cube_001.materials.append(mat_sidewalk)
me_cube_001.materials.append(mat_car1)
me_cube_001.materials.append(mat_car_window)
me_cube_001.materials.append(mat_car_2)
me_cube_001.materials.append(mat_dropped_celings)
me_cube_001.materials.append(mat_wood_panels)
me_cube_001.materials.append(mat_car_4)
me_cube_001.materials.append(mat_metal)
me_cube_001.materials.append(mat_wall)
me_cube_001.materials.append(mat_wallwhite)
me_cube_001.materials.append(mat_tile)
me_cube_001.materials.append(mat_lawyer_window)
me_cube_001.use_mirror_vertex_groups = False
me_cube_001.update()
me_cube_001.normals_split_custom_set([tuple(v) for v in zip(*[iter([0.0, -1.0, -3.71e-08, 0.0, -1.0, -3.71e-08, 0.0, -1.0, -3.71e-08, 0.0, -1.0, -3.71e-08, 0.0, -1.0, 0.0, 0.0, -1.0, 0.0, 0.0, -1.0, 0.0, 0.0, -1.0, 0.0, 0.0, -1.0, 0.0, 0.0, -1.0, 0.0, 0.0, -1.0, 0.0, 0.0, -1.0, 0.0, 0.0, -1.0, 0.0, 0.0, -1.0, 0.0, 0.0, -1.0, 0.0, 0.0, -1.0, 0.0, 0.0, -1.0, 0.0, 0.0, -1.0, 0.0, 0.0, -1.0, 0.0, 0.0, -1.0, 0.0, 0.0, -1.0, 0.0, 0.0, -1.0, 0.0, 0.0, -1.0, 0.0, 0.0, -1.0, 0.0, 0.0, -1.0, 0.0, 0.0, -1.0, 1.439e-08, 0.0, -1.0, 1.439e-08, 0.0, -1.0, 1.439e-08, 0.0, -1.0, 1.439e-08, 0.0, -1.0, 0.0, 0.0, -1.0, 0.0, 0.0, -1.0, 0.0, 0.0, -1.0, 0.0, 0.0, -1.0, 0.0, 0.0, -1.0, 0.0, 0.0, -1.0, 0.0, 0.0, -1.0, 0.0, 0.0, -1.0, 0.0, 0.0, -1.0, 0.0, 0.0, -1.0, 0.0, 0.0, -1.0, 0.0, 0.0, -1.0, 0.0, -1.0, 0.0, 0.001617, -1.0, 0.0, 0.001617, -1.0, 0.0, 0.001617, -1.0, 0.0, 0.001617, 1.0, 0.00319, 0.0002744, 1.0, 0.00319, 0.0002744, 1.0, 0.00319, 0.0002744, 1.0, 0.00319, 0.0002744, -1.0, 0.0, 0.0, -1.0, 0.0, 0.0, -1.0, 0.0, 0.0, -1.0, 0.0, 0.0, 0.0, 0.0, 1.0, 0.0, 0.0, 1.0, 0.0, 0.0, 1.0, 0.0, 0.0, 1.0, 0.0, 0.0, 1.0, 0.0, 0.0, 1.0, 1.0, 0.001511, 0.0002805, 1.0, 0.001511, 0.0002805, 1.0, 0.001511, 0.0002805, 1.0, 0.001511, 0.0002805, -1.0, 0.0, 0.0, -1.0, 0.0, 0.0, -1.0, 0.0, 0.0, -1.0, 0.0, 0.0, 0.0, 0.0, -1.0, 0.0, 0.0, -1.0, 0.0, 0.0, -1.0, 0.0, 0.0, -1.0, 1.0, 0.00319, 0.0002744, 1.0, 0.00319, 0.0002744, 1.0, 0.00319, 0.0002744, 1.0, 0.00319, 0.0002744, -1.0, 0.0, 0.0, -1.0, 0.0, 0.0, -1.0, 0.0, 0.0, -1.0, 0.0, 0.0, 0.0, 0.0, 1.0, 0.0, 0.0, 1.0, 0.0, 0.0, 1.0, 0.0, 0.0, 1.0, 1.0, 0.001511, 0.0002805, 1.0, 0.001511, 0.0002805, 1.0, 0.001511, 0.0002805, 1.0, 0.001511, 0.0002805, -1.0, 0.0, 0.0, -1.0, 0.0, 0.0, -1.0, 0.0, 0.0, -1.0, 0.0, 0.0, 0.0, 0.0, -1.0, 0.0, 0.0, -1.0, 0.0, 0.0, -1.0, 0.0, 0.0, -1.0, 0.0, 0.0, -1.0, 0.0, 0.0, -1.0, 0.0, -1.0, 9.762e-11, 0.0, -1.0, 9.762e-11, 0.0, -1.0, 9.762e-11, 0.0, -1.0, 9.762e-11, 0.0, -1.0, 9.762e-11, 0.0, -1.0, 9.762e-11, 0.0, -1.0, 9.762e-11, 0.0, -1.0, 9.762e-11, 0.0, -1.0, 9.762e-11, 0.0, -1.0, 9.762e-11, 0.0, -1.0, 9.762e-11, 0.0, -1.0, 9.762e-11, 0.0, -1.0, 0.0, 0.0, -1.0, 0.0, 0.0, -1.0, 0.0, 0.0, -1.0, 0.0, 0.0, -1.0, 0.0, 0.0, -1.0, 0.0, 0.0, -1.0, 0.0, 0.0, -1.0, 0.0, 0.0, -1.0, 0.0, 0.0, -1.0, 0.0, 0.0, -1.0, 0.0, 0.0, -1.0, 0.0, 0.0, -1.0, 1.943e-08, 0.0, -1.0, 1.943e-08, 0.0, -1.0, 1.943e-08, 0.0, -1.0, 1.943e-08, 0.0, 0.0, 1.0, 0.0, 0.0, 1.0, 0.0, 0.0, 1.0, 0.0, 0.0, 1.0, 0.0, 0.0, -1.0, 0.0, 0.0, -1.0, 0.0, 0.0, -1.0, 0.0, 0.0, -1.0, 1.0, 0.0, 0.0, 1.0, 0.0, 0.0, 1.0, 0.0, 0.0, 1.0, 0.0, 0.0, 0.0, 0.0, 1.0, 0.0, 0.0, 1.0, 0.0, 0.0, 1.0, 0.0, 0.0, 1.0, 0.0, 0.0, 1.0, 0.0, 0.0, 1.0, 0.0, 0.0, 1.0, 0.0, 0.0, 1.0, 0.0, 0.0, 1.0, 0.0, 0.0, 1.0, 0.0, 0.0, 1.0, 0.0, 0.0, 1.0, 0.0, 0.0, -1.0, 0.0, 0.0, -1.0, 0.0, 0.0, -1.0, 0.0, 0.0, -1.0, 0.0, 0.0, -1.0, 0.0, 0.0, -1.0, 0.0, 0.0, -1.0, 0.0, 0.0, -1.0, -1.0, 0.0, 0.0001073, -1.0, 0.0, 0.0001073, -1.0, 0.0, 0.0001073, -1.0, 0.0, 0.0001073, 0.0, -1.0, 0.0, 0.0, -1.0, 0.0, 0.0, -1.0, 0.0, 0.0, -1.0, 0.0, 0.0, -1.0, 0.0, 0.0, -1.0, 0.0, 0.0, -1.0, 0.0, 0.0, -1.0, 0.0, 0.0, -1.0, 0.0, 0.0, -1.0, 0.0, 0.0, -1.0, 0.0, 0.0, -1.0, 0.0, 0.0, -1.0, 1.426e-07, 0.0, -1.0, 1.426e-07, 0.0, -1.0, 1.426e-07, 0.0, -1.0, 1.426e-07, 0.0, -1.0, 0.0, 0.0, -1.0, 0.0, 0.0, -1.0, 0.0, 0.0, -1.0, 0.0, 0.0, -1.0, 0.0, 0.0, -1.0, 0.0, 0.0, -1.0, 0.0, 0.0, -1.0, 0.0, 0.0, -1.0, 0.0, 0.0, -1.0, 0.0, 0.0, -1.0, 0.0, 0.0, -1.0, 0.0, 0.0, -1.0, 0.0, 0.0, -1.0, 0.0, 0.0, -1.0, 0.0, 0.0, -1.0, 0.0, 0.0, -1.0, -2.072e-09, 0.0, -1.0, -2.072e-09, 0.0, -1.0, -2.072e-09, 0.0, -1.0, -2.072e-09, 0.0, -1.0, 0.0, 0.0, -1.0, 0.0, 0.0, -1.0, 0.0, 0.0, -1.0, 0.0, 0.0, -1.0, 0.0, 0.0, -1.0, 0.0, 0.0, -1.0, 0.0, 0.0, -1.0, 0.0, 0.0, -1.0, 1.036e-09, 0.0, -1.0, 1.036e-09, 0.0, -1.0, 1.036e-09, 0.0, -1.0, 1.036e-09, 0.0, -1.0, 3.108e-09, 0.0, -1.0, 3.108e-09, 0.0, -1.0, 3.108e-09, 0.0, -1.0, 3.108e-09, -1.0, 0.0, 0.001616, -1.0, 0.0, 0.001616, -1.0, 0.0, 0.001616, -1.0, 0.0, 0.001616, 0.0, 0.0, -1.0, 0.0, 0.0, -1.0, 0.0, 0.0, -1.0, 0.0, 0.0, -1.0, 1.0, 0.0, 0.0, 1.0, 0.0, 0.0, 1.0, 0.0, 0.0, 1.0, 0.0, 0.0, 0.0, 0.0, 1.0, 0.0, 0.0, 1.0, 0.0, 0.0, 1.0, 0.0, 0.0, 1.0, 1.0, 0.0, -0.001511, 1.0, 0.0, -0.001511, 1.0, 0.0, -0.001511, 1.0, 0.0, -0.001511, 0.0, 0.0, -1.0, 0.0, 0.0, -1.0, 0.0, 0.0, -1.0, 0.0, 0.0, -1.0, -1.0, 0.0, 0.001616, -1.0, 0.0, 0.001616, -1.0, 0.0, 0.001616, -1.0, 0.0, 0.001616, 0.0, 0.0, -1.0, 0.0, 0.0, -1.0, 0.0, 0.0, -1.0, 0.0, 0.0, -1.0, 0.0, -1.0, 0.0, 0.0, -1.0, 0.0, 0.0, -1.0, 0.0, 0.0, -1.0, 0.0, 0.0, -1.0, 0.0, 0.0, -1.0, 0.0, 0.0, -1.0, 0.0, 0.0, -1.0, 0.0, 0.0, 0.0, -1.0, 0.0, 0.0, -1.0, 0.0, 0.0, -1.0, 0.0, 0.0, -1.0, 0.0, 0.0, -1.0, 0.0, 0.0, -1.0, 0.0, 0.0, -1.0, 0.0, 0.0, -1.0, 0.0, 0.0, 1.0, 0.0, 0.0, 1.0, 0.0, 0.0, 1.0, 0.0, 0.0, 1.0, 1.0, 0.0, 0.0, 1.0, 0.0, 0.0, 1.0, 0.0, 0.0, 1.0, 0.0, 0.0, 0.0, 0.0, 1.0, 0.0, 0.0, 1.0, 0.0, 0.0, 1.0, 0.0, 0.0, 1.0, 0.0, -1.0, 8.966e-08, 0.0, -1.0, 8.966e-08, 0.0, -1.0, 8.966e-08, 0.0, -1.0, 8.966e-08, -1.0, 0.0, 0.0, -1.0, 0.0, 0.0, -1.0, 0.0, 0.0, -1.0, 0.0, 0.0, 0.0, 1.0, 0.0, 0.0, 1.0, 0.0, 0.0, 1.0, 0.0, 0.0, 1.0, 0.0, 0.0, 0.0, -1.0, 0.0, 0.0, -1.0, 0.0, 0.0, -1.0, 0.0, 0.0, -1.0, 0.0, -1.0, 0.0, 0.0, -1.0, 0.0, 0.0, -1.0, 0.0, 0.0, -1.0, 0.0, 0.0, 0.0, 1.0, 0.0, 0.0, 1.0, 0.0, 0.0, 1.0, 0.0, 0.0, 1.0, 0.0, 0.0, 1.0, 0.0, 0.0, 1.0, 0.0, 0.0, 1.0, 0.0, 0.0, 1.0, 0.0, 1.0, 0.0, 0.0, 1.0, 0.0, 0.0, 1.0, 0.0, 0.0, 1.0, 0.0, -1.0, -0.004179, -0.0001319, -1.0, -0.004179, -0.0001319, -1.0, -0.004179, -0.0001319, -1.0, -0.004179, -0.0001319, 1.0, 0.0, 0.0, 1.0, 0.0, 0.0, 1.0, 0.0, 0.0, 1.0, 0.0, 0.0, 0.0, 0.0, -1.0, 0.0, 0.0, -1.0, 0.0, 0.0, -1.0, 0.0, 0.0, -1.0, -1.0, -0.001983, -0.0001351, -1.0, -0.001983, -0.0001351, -1.0, -0.001983, -0.0001351, -1.0, -0.001983, -0.0001351, 1.0, 0.0, 0.0, 1.0, 0.0, 0.0, 1.0, 0.0, 0.0, 1.0, 0.0, 0.0, 0.0, 0.0, 1.0, 0.0, 0.0, 1.0, 0.0, 0.0, 1.0, 0.0, 0.0, 1.0, 0.0, 1.0, 4.174e-08, 0.0, 1.0, 4.174e-08, 0.0, 1.0, 4.174e-08, 0.0, 1.0, 4.174e-08, 0.0, 1.0, 0.0, 0.0, 1.0, 0.0, 0.0, 1.0, 0.0, 0.0, 1.0, 0.0, 0.0, 1.0, 0.0, 0.0, 1.0, 0.0, 0.0, 1.0, 0.0, 0.0, 1.0, 0.0, 0.0, 1.0, 0.0, 0.0, 1.0, 0.0, 0.0, 1.0, 0.0, 0.0, 1.0, 0.0, 0.0, 1.0, 0.0, 0.0, 1.0, 0.0, 0.0, 1.0, 0.0, 0.0, 1.0, 0.0, 0.0, 1.0, 0.0, 0.0, 1.0, -3.615e-08, 0.0, 1.0, -3.615e-08, 0.0, 1.0, -3.615e-08, 0.0, 1.0, -3.615e-08, 0.0, 1.0, 0.0, 0.0, 1.0, 0.0, 0.0, 1.0, 0.0, 0.0, 1.0, 0.0, 0.0, 1.0, 0.0, 0.0, 1.0, 0.0, 0.0, 1.0, 0.0, 0.0, 1.0, 0.0, 0.0, 1.0, 0.0, 0.0, 1.0, 0.0, 0.0, 1.0, 0.0, 0.0, 1.0, 0.0, 0.0, 1.0, 0.0, 0.0, 1.0, 0.0, 0.0, 1.0, 0.0, 0.0, 1.0, 0.0, 0.0, 1.0, 0.0, -1.0, 0.0, 0.001617, -1.0, 0.0, 0.001617, -1.0, 0.0, 0.001617, -1.0, 0.0, 0.001617, 1.0, -0.00319, 0.0002744, 1.0, -0.00319, 0.0002744, 1.0, -0.00319, 0.0002744, 1.0, -0.00319, 0.0002744, -1.0, 0.0, 0.0, -1.0, 0.0, 0.0, -1.0, 0.0, 0.0, -1.0, 0.0, 0.0, 0.0, 0.0, 1.0, 0.0, 0.0, 1.0, 0.0, 0.0, 1.0, 0.0, 0.0, 1.0, 0.0, 0.0, 1.0, 0.0, 0.0, 1.0, 1.0, -0.001512, 0.0002805, 1.0, -0.001512, 0.0002805, 1.0, -0.001512, 0.0002805, 1.0, -0.001512, 0.0002805, -1.0, 0.0, 0.0, -1.0, 0.0, 0.0, -1.0, 0.0, 0.0, -1.0, 0.0, 0.0, 0.0, 0.0, -1.0, 0.0, 0.0, -1.0, 0.0, 0.0, -1.0, 0.0, 0.0, -1.0, 1.0, -0.00319, 0.0002744, 1.0, -0.00319, 0.0002744, 1.0, -0.00319, 0.0002744, 1.0, -0.00319, 0.0002744, -1.0, 0.0, 0.0, -1.0, 0.0, 0.0, -1.0, 0.0, 0.0, -1.0, 0.0, 0.0, 0.0, 0.0, 1.0, 0.0, 0.0, 1.0, 0.0, 0.0, 1.0, 0.0, 0.0, 1.0, 1.0, -0.001512, 0.0002805, 1.0, -0.001512, 0.0002805, 1.0, -0.001512, 0.0002805, 1.0, -0.001512, 0.0002805, -1.0, 0.0, 0.0, -1.0, 0.0, 0.0, -1.0, 0.0, 0.0, -1.0, 0.0, 0.0, 0.0, 0.0, -1.0, 0.0, 0.0, -1.0, 0.0, 0.0, -1.0, 0.0, 0.0, -1.0, 0.0, 0.0, -1.0, 0.0, 0.0, -1.0, 0.0, 1.0, 0.0, 0.0, 1.0, 0.0, 0.0, 1.0, 0.0, 0.0, 1.0, 0.0, 0.0, 1.0, 0.0, 0.0, 1.0, 0.0, 0.0, 1.0, 0.0, 0.0, 1.0, 0.0, 0.0, 1.0, 0.0, 0.0, 1.0, 0.0, 0.0, 1.0, 0.0, 0.0, 1.0, 0.0, 0.0, 1.0, 0.0, 0.0, 1.0, 0.0, 0.0, 1.0, 0.0, 0.0, 1.0, 0.0, 0.0, 1.0, -7.126e-08, 0.0, 1.0, -7.126e-08, 0.0, 1.0, -7.126e-08, 0.0, 1.0, -7.126e-08, 0.0, 1.0, 0.0, 0.0, 1.0, 0.0, 0.0, 1.0, 0.0, 0.0, 1.0, 0.0, 0.0, 1.0, 2.794e-08, 0.0, 1.0, 2.794e-08, 0.0, 1.0, 2.794e-08, 0.0, 1.0, 2.794e-08, 0.0, 0.0, 1.0, 0.0, 0.0, 1.0, 0.0, 0.0, 1.0, 0.0, 0.0, 1.0, 0.0, 0.0, -1.0, 0.0, 0.0, -1.0, 0.0, 0.0, -1.0, 0.0, 0.0, -1.0, 1.0, 0.0, 0.0, 1.0, 0.0, 0.0, 1.0, 0.0, 0.0, 1.0, 0.0, 0.0, 0.0, 0.0, 1.0, 0.0, 0.0, 1.0, 0.0, 0.0, 1.0, 0.0, 0.0, 1.0, 0.0, 0.0, 1.0, 0.0, 0.0, 1.0, 0.0, 0.0, 1.0, 0.0, 0.0, 1.0, 0.0, 0.0, 1.0, 0.0, 0.0, 1.0, 0.0, 0.0, 1.0, 0.0, 0.0, 1.0, 0.0, 0.0, -1.0, 0.0, 0.0, -1.0, 0.0, 0.0, -1.0, 0.0, 0.0, -1.0, 0.0, 0.0, -1.0, 0.0, 0.0, -1.0, 0.0, 0.0, -1.0, 0.0, 0.0, -1.0, -1.0, 0.0, 0.0001073, -1.0, 0.0, 0.0001073, -1.0, 0.0, 0.0001073, -1.0, 0.0, 0.0001073, 0.0, 1.0, -1.452e-08, 0.0, 1.0, -1.452e-08, 0.0, 1.0, -1.452e-08, 0.0, 1.0, -1.452e-08, 0.0, 1.0, -3.563e-08, 0.0, 1.0, -3.563e-08, 0.0, 1.0, -3.563e-08, 0.0, 1.0, -3.563e-08, 0.0, 1.0, 1.644e-08, 0.0, 1.0, 1.644e-08, 0.0, 1.0, 1.644e-08, 0.0, 1.0, 1.644e-08, 0.0, 1.0, 3.564e-08, 0.0, 1.0, 3.564e-08, 0.0, 1.0, 3.564e-08, 0.0, 1.0, 3.564e-08, 0.0, 1.0, -3.564e-08, 0.0, 1.0, -3.564e-08, 0.0, 1.0, -3.564e-08, 0.0, 1.0, -3.564e-08, 0.0, 1.0, -7.718e-08, 0.0, 1.0, -7.718e-08, 0.0, 1.0, -7.718e-08, 0.0, 1.0, -7.718e-08, 0.0, 1.0, -8.488e-07, 0.0, 1.0, -8.488e-07, 0.0, 1.0, -8.488e-07, 0.0, 1.0, -8.488e-07, 0.0, 1.0, 0.0, 0.0, 1.0, 0.0, 0.0, 1.0, 0.0, 0.0, 1.0, 0.0, 0.0, 1.0, -3.315e-08, 0.0, 1.0, -3.315e-08, 0.0, 1.0, -3.315e-08, 0.0, 1.0, -3.315e-08, 0.0, 1.0, 3.087e-07, 0.0, 1.0, 3.087e-07, 0.0, 1.0, 3.087e-07, 0.0, 1.0, 3.087e-07, 0.0, 1.0, -3.858e-07, 0.0, 1.0, -3.858e-07, 0.0, 1.0, -3.858e-07, 0.0, 1.0, -3.858e-07, 0.0, 1.0, 0.0, 0.0, 1.0, 0.0, 0.0, 1.0, 0.0, 0.0, 1.0, 0.0, 0.0, 1.0, -3.315e-08, 0.0, 1.0, -3.315e-08, 0.0, 1.0, -3.315e-08, 0.0, 1.0, -3.315e-08, -1.0, 0.0, 0.001616, -1.0, 0.0, 0.001616, -1.0, 0.0, 0.001616, -1.0, 0.0, 0.001616, 0.0, 0.0, -1.0, 0.0, 0.0, -1.0, 0.0, 0.0, -1.0, 0.0, 0.0, -1.0, 1.0, 0.0, 0.0, 1.0, 0.0, 0.0, 1.0, 0.0, 0.0, 1.0, 0.0, 0.0, 0.0, 0.0, 1.0, 0.0, 0.0, 1.0, 0.0, 0.0, 1.0, 0.0, 0.0, 1.0, 1.0, 0.0, -0.001511, 1.0, 0.0, -0.001511, 1.0, 0.0, -0.001511, 1.0, 0.0, -0.001511, 0.0, 0.0, -1.0, 0.0, 0.0, -1.0, 0.0, 0.0, -1.0, 0.0, 0.0, -1.0, -1.0, 0.0, 0.001616, -1.0, 0.0, 0.001616, -1.0, 0.0, 0.001616, -1.0, 0.0, 0.001616, 0.0, 0.0, -1.0, 0.0, 0.0, -1.0, 0.0, 0.0, -1.0, 0.0, 0.0, -1.0, 0.0, 1.0, 4.091e-08, 0.0, 1.0, 4.091e-08, 0.0, 1.0, 4.091e-08, 0.0, 1.0, 4.091e-08, 0.0, 1.0, -4.558e-08, 0.0, 1.0, -4.558e-08, 0.0, 1.0, -4.558e-08, 0.0, 1.0, -4.558e-08, 0.0, 0.0, -1.0, 0.0, 0.0, -1.0, 0.0, 0.0, -1.0, 0.0, 0.0, -1.0, 0.0, 0.0, -1.0, 0.0, 0.0, -1.0, 0.0, 0.0, -1.0, 0.0, 0.0, -1.0, 0.0, 0.0, 1.0, 0.0, 0.0, 1.0, 0.0, 0.0, 1.0, 0.0, 0.0, 1.0, 1.0, 0.0, 0.0, 1.0, 0.0, 0.0, 1.0, 0.0, 0.0, 1.0, 0.0, 0.0, 0.0, 0.0, 1.0, 0.0, 0.0, 1.0, 0.0, 0.0, 1.0, 0.0, 0.0, 1.0, 0.0, 1.0, 8.966e-08, 0.0, 1.0, 8.966e-08, 0.0, 1.0, 8.966e-08, 0.0, 1.0, 8.966e-08, -1.0, 0.0, 0.0, -1.0, 0.0, 0.0, -1.0, 0.0, 0.0, -1.0, 0.0, 0.0, 0.0, -1.0, -8.964e-08, 0.0, -1.0, -8.964e-08, 0.0, -1.0, -8.964e-08, 0.0, -1.0, -8.964e-08, 0.0, 0.0, -1.0, 0.0, 0.0, -1.0, 0.0, 0.0, -1.0, 0.0, 0.0, -1.0, 0.0, 1.0, 0.0, 0.0, 1.0, 0.0, 0.0, 1.0, 0.0, 0.0, 1.0, 0.0, 0.0, 0.0, 1.0, 0.0, 0.0, 1.0, 0.0, 0.0, 1.0, 0.0, 0.0, 1.0, 0.0, 0.0, 1.0, 0.0, 0.0, 1.0, 0.0, 0.0, 1.0, 0.0, 0.0, 1.0, 0.0, -1.0, 0.0, 0.0, -1.0, 0.0, 0.0, -1.0, 0.0, 0.0, -1.0, 0.0, -1.0, 0.003837, -0.0001319, -1.0, 0.003837, -0.0001319, -1.0, 0.003837, -0.0001324, -1.0, 0.003837, -0.0001324, 1.0, 0.0, 0.0, 1.0, 0.0, 0.0, 1.0, 0.0, 0.0, 1.0, 0.0, 0.0, 0.0, 0.0, -1.0, 0.0, 0.0, -1.0, 0.0, 0.0, -1.0, 0.0, 0.0, -1.0, -1.0, 0.001976, -0.0001351, -1.0, 0.001976, -0.0001351, -1.0, 0.001976, -0.0001351, -1.0, 0.001976, -0.0001351, 1.0, 0.0, 0.0, 1.0, 0.0, 0.0, 1.0, 0.0, 0.0, 1.0, 0.0, 0.0, 0.0, 0.0, 1.0, 0.0, 0.0, 1.0, 0.0, 0.0, 1.0, 0.0, 0.0, 1.0])] * 3)])
arm_armature = bpy.data.armatures.new('Armature')  # bones are not reproduced

# ---- objects
ob_cube_005 = bpy.data.objects.new('Cube.005', me_cube_001)
ob_armature = bpy.data.objects.new('Armature', arm_armature)

# ---- transforms, parenting, visibility, modifiers, constraints
ob_cube_005.parent = ob_armature
ob_cube_005.matrix_parent_inverse = Matrix(((1.947e-07, -0.0, 1.0, -0.0), (1.344e-07, 1.0, -2.616e-14, -0.0), (-1.0, 1.344e-07, 1.947e-07, -0.0), (-0.0, -0.0, -0.0, 1.0)))
ob_cube_005.location = (-2.447e-07, 0.0, 0.0)
ob_cube_005.lock_rotations_4d = False
ob_cube_005.empty_display_type = 'ARROWS'
ob_cube_005.lineart.crease_threshold = 0.0
_vg = ob_cube_005.vertex_groups.new(name='Bone')
_vg.add([0, 1, 2, 3, 4, 5, 6, 7, 8, 9, 10, 11, 12, 13, 14, 15, 16, 17, 18, 19, 20, 21, 22, 23, 24, 25, 26, 27, 28, 29, 30, 31, 32, 33, 34, 35, 36, 37, 38, 39, 40, 41, 42, 43, 44, 45, 46, 47, 48, 49, 50, 51, 52, 53, 54, 55, 56, 57, 58, 59, 60, 61, 62, 63, 64, 65, 66, 67, 68, 69, 70, 71, 72, 73, 74, 75, 76, 77, 78, 79, 80, 81, 82, 83, 84, 85, 86, 87, 88, 89, 90, 91, 92, 93, 94, 95, 96, 97, 98, 99, 100, 101, 102, 103, 104, 105, 106, 107, 108, 109, 110, 111, 112, 113, 114, 115, 116, 117, 118, 119, 120, 121, 122, 123, 124, 125, 126, 127, 128, 129, 130, 131, 132, 133, 134, 135, 136, 137, 138, 139, 140, 141, 142, 143, 144, 145, 146, 147, 148, 149, 150, 151, 152, 153, 154, 155, 156, 157, 158, 159, 160, 161], 1.0, 'REPLACE')
_m = ob_cube_005.modifiers.new('Armature', 'ARMATURE')
_m.object = ob_armature
ob_armature.location = (0.0, 0.0, 0.0)
ob_armature.rotation_euler = (-1.344e-07, -1.571, 0.0)
ob_armature.show_in_front = True

# ---- collection membership
col_collection.objects.link(ob_cube_005)
col_collection.objects.link(ob_armature)

# ---- scene / render settings (as saved in the file)
scene.frame_start = 1; scene.frame_end = 250; scene.frame_set(1)
scene.render.engine = 'BLENDER_EEVEE_NEXT'
bpy.context.view_layer.update()

# ---- added for rendering (the .blend has no active camera): camera
cam_auto = bpy.data.cameras.new('AutoCamera')
cam_auto.lens = 50.0
cam_auto.sensor_width = 36.0
cam_auto.clip_end = 1000.0
ob_auto_camera = bpy.data.objects.new('AutoCamera', cam_auto)
scene.collection.objects.link(ob_auto_camera)
ob_auto_camera.location = (2.03326, -2.43999, 1.70148)
ob_auto_camera.rotation_euler = (1.09748, -7.21219e-08, 0.694738)
scene.camera = ob_auto_camera
bpy.context.view_layer.update()
